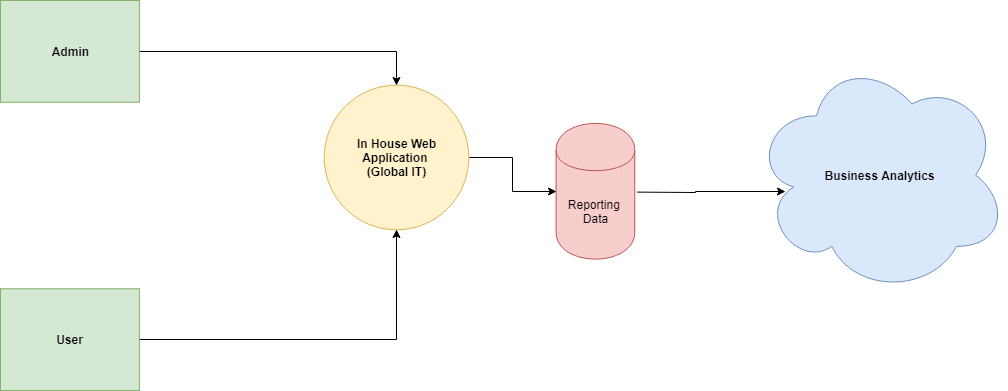

The diagram above was exported from draw.io. Its source (the exported page's mxGraphModel, read from the mxfile embedded in the PNG):
<mxGraphModel dx="1394" dy="747" grid="1" gridSize="10" guides="1" tooltips="1" connect="1" arrows="1" fold="1" page="1" pageScale="1" pageWidth="1100" pageHeight="850" math="0" shadow="0">
  <root>
    <mxCell id="0" />
    <mxCell id="1" parent="0" />
    <mxCell id="37czjKRJSv_Dxm5jqmBe-1" value="" style="group" vertex="1" connectable="0" parent="1">
      <mxGeometry x="92" y="200" width="1007" height="390" as="geometry" />
    </mxCell>
    <mxCell id="WorK1YEtjpW9Zgy-hYVD-8" style="edgeStyle=orthogonalEdgeStyle;rounded=0;orthogonalLoop=1;jettySize=auto;html=1;entryX=0.127;entryY=0.568;entryDx=0;entryDy=0;entryPerimeter=0;" parent="37czjKRJSv_Dxm5jqmBe-1" target="WorK1YEtjpW9Zgy-hYVD-7" edge="1">
      <mxGeometry relative="1" as="geometry">
        <mxPoint x="636.6091954022988" y="191.6086956521739" as="sourcePoint" />
      </mxGeometry>
    </mxCell>
    <mxCell id="WorK1YEtjpW9Zgy-hYVD-1" value="&lt;b&gt;In House Web Application &lt;br&gt;(Global IT)&lt;/b&gt;" style="ellipse;whiteSpace=wrap;html=1;aspect=fixed;fillColor=#fff2cc;strokeColor=#d6b656;" parent="37czjKRJSv_Dxm5jqmBe-1" vertex="1">
      <mxGeometry x="324.0919540229885" y="84.78260869565217" width="144.683908045977" height="144.683908045977" as="geometry" />
    </mxCell>
    <mxCell id="WorK1YEtjpW9Zgy-hYVD-4" style="edgeStyle=orthogonalEdgeStyle;rounded=0;orthogonalLoop=1;jettySize=auto;html=1;exitX=1;exitY=0.5;exitDx=0;exitDy=0;entryX=0.5;entryY=0;entryDx=0;entryDy=0;" parent="37czjKRJSv_Dxm5jqmBe-1" source="WorK1YEtjpW9Zgy-hYVD-2" target="WorK1YEtjpW9Zgy-hYVD-1" edge="1">
      <mxGeometry relative="1" as="geometry" />
    </mxCell>
    <mxCell id="WorK1YEtjpW9Zgy-hYVD-2" value="&lt;b&gt;Admin&lt;/b&gt;" style="rounded=0;whiteSpace=wrap;html=1;fillColor=#d5e8d4;strokeColor=#82b366;" parent="37czjKRJSv_Dxm5jqmBe-1" vertex="1">
      <mxGeometry width="138.8965517241379" height="101.73913043478261" as="geometry" />
    </mxCell>
    <mxCell id="WorK1YEtjpW9Zgy-hYVD-5" style="edgeStyle=orthogonalEdgeStyle;rounded=0;orthogonalLoop=1;jettySize=auto;html=1;exitX=1;exitY=0.5;exitDx=0;exitDy=0;entryX=0.5;entryY=1;entryDx=0;entryDy=0;" parent="37czjKRJSv_Dxm5jqmBe-1" source="WorK1YEtjpW9Zgy-hYVD-3" target="WorK1YEtjpW9Zgy-hYVD-1" edge="1">
      <mxGeometry relative="1" as="geometry" />
    </mxCell>
    <mxCell id="WorK1YEtjpW9Zgy-hYVD-3" value="&lt;b&gt;User&lt;/b&gt;" style="rounded=0;whiteSpace=wrap;html=1;fillColor=#d5e8d4;strokeColor=#82b366;" parent="37czjKRJSv_Dxm5jqmBe-1" vertex="1">
      <mxGeometry y="288.2608695652174" width="138.8965517241379" height="101.73913043478261" as="geometry" />
    </mxCell>
    <mxCell id="WorK1YEtjpW9Zgy-hYVD-7" value="&lt;span&gt;&lt;b&gt;Business Analytics&lt;/b&gt;&lt;/span&gt;" style="ellipse;shape=cloud;whiteSpace=wrap;html=1;fillColor=#dae8fc;strokeColor=#6c8ebf;" parent="37czjKRJSv_Dxm5jqmBe-1" vertex="1">
      <mxGeometry x="752.3563218390804" y="55.95652173913044" width="254.6436781609195" height="237.3913043478261" as="geometry" />
    </mxCell>
    <mxCell id="WorK1YEtjpW9Zgy-hYVD-13" value="Reporting&amp;nbsp;&lt;br&gt;Data&lt;br&gt;" style="shape=cylinder;whiteSpace=wrap;html=1;boundedLbl=1;backgroundOutline=1;fillColor=#f8cecc;strokeColor=#b85450;" parent="37czjKRJSv_Dxm5jqmBe-1" vertex="1">
      <mxGeometry x="555.5862068965516" y="122.93478260869566" width="78.7080459770115" height="135.65217391304347" as="geometry" />
    </mxCell>
    <mxCell id="WorK1YEtjpW9Zgy-hYVD-12" style="edgeStyle=orthogonalEdgeStyle;rounded=0;orthogonalLoop=1;jettySize=auto;html=1;exitX=1;exitY=0.5;exitDx=0;exitDy=0;entryX=0;entryY=0.5;entryDx=0;entryDy=0;" parent="37czjKRJSv_Dxm5jqmBe-1" source="WorK1YEtjpW9Zgy-hYVD-1" target="WorK1YEtjpW9Zgy-hYVD-13" edge="1">
      <mxGeometry relative="1" as="geometry">
        <mxPoint x="541.6965517241379" y="191.6086956521739" as="targetPoint" />
      </mxGeometry>
    </mxCell>
  </root>
</mxGraphModel>